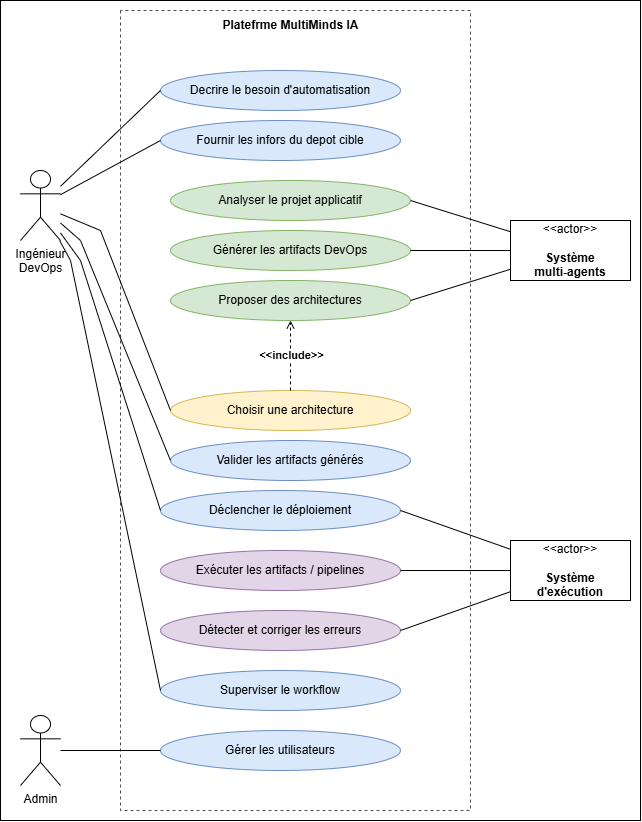

The diagram above was exported from draw.io. Its source (the exported page's mxGraphModel, read from the mxfile embedded in the PNG):
<mxGraphModel dx="1255" dy="775" grid="1" gridSize="10" guides="1" tooltips="1" connect="1" arrows="1" fold="1" page="1" pageScale="1" pageWidth="827" pageHeight="1169" math="0" shadow="0">
  <root>
    <mxCell id="0" />
    <mxCell id="1" parent="0" />
    <mxCell id="3qdLO41YQkv3CzLopXRM-1" parent="1" style="rounded=0;whiteSpace=wrap;html=1;" value="" vertex="1">
      <mxGeometry height="820" width="640" y="100" as="geometry" />
    </mxCell>
    <mxCell id="8cXXIRYsaHOqO0i5AZPt-1" parent="1" style="ellipse;whiteSpace=wrap;html=1;fillColor=#dae8fc;strokeColor=#6c8ebf;" value="Decrire le besoin d'automatisation&lt;div&gt;&lt;/div&gt;" vertex="1">
      <mxGeometry height="40" width="240" x="160" y="170" as="geometry" />
    </mxCell>
    <mxCell id="8cXXIRYsaHOqO0i5AZPt-2" parent="1" style="ellipse;whiteSpace=wrap;html=1;fillColor=#dae8fc;strokeColor=#6c8ebf;" value="Fournir les infors du depot cible&lt;div&gt;&lt;/div&gt;" vertex="1">
      <mxGeometry height="40" width="240" x="160" y="220" as="geometry" />
    </mxCell>
    <mxCell id="8cXXIRYsaHOqO0i5AZPt-8" parent="1" style="ellipse;whiteSpace=wrap;html=1;fillColor=#dae8fc;strokeColor=#6c8ebf;" value="Déclencher le déploiement&lt;div&gt;&lt;/div&gt;" vertex="1">
      <mxGeometry height="40" width="240" x="160" y="590" as="geometry" />
    </mxCell>
    <mxCell id="8cXXIRYsaHOqO0i5AZPt-9" parent="1" style="ellipse;whiteSpace=wrap;html=1;fillColor=#e1d5e7;strokeColor=#9673a6;" value="Exécuter les artifacts / pipelines&lt;div&gt;&lt;/div&gt;" vertex="1">
      <mxGeometry height="40" width="240" x="160" y="650" as="geometry" />
    </mxCell>
    <mxCell id="8cXXIRYsaHOqO0i5AZPt-10" parent="1" style="ellipse;whiteSpace=wrap;html=1;fillColor=#e1d5e7;strokeColor=#9673a6;" value="Détecter et corriger les erreurs&lt;div&gt;&lt;/div&gt;" vertex="1">
      <mxGeometry height="40" width="240" x="160" y="710" as="geometry" />
    </mxCell>
    <mxCell id="8cXXIRYsaHOqO0i5AZPt-11" parent="1" style="ellipse;whiteSpace=wrap;html=1;fillColor=#dae8fc;strokeColor=#6c8ebf;" value="Superviser le workflow&lt;div&gt;&lt;/div&gt;" vertex="1">
      <mxGeometry height="40" width="240" x="160" y="770" as="geometry" />
    </mxCell>
    <mxCell id="8cXXIRYsaHOqO0i5AZPt-12" parent="1" style="swimlane;startSize=0;dashed=1;rounded=1;opacity=70;" value="" vertex="1">
      <mxGeometry height="800" width="350" x="120" y="110" as="geometry" />
    </mxCell>
    <mxCell id="8cXXIRYsaHOqO0i5AZPt-13" parent="8cXXIRYsaHOqO0i5AZPt-12" style="text;html=1;align=center;verticalAlign=middle;resizable=0;points=[];autosize=1;strokeColor=none;fillColor=none;" value="&lt;b&gt;Platefrme MultiMinds IA&lt;/b&gt;" vertex="1">
      <mxGeometry height="30" width="160" x="90" as="geometry" />
    </mxCell>
    <mxCell id="8cXXIRYsaHOqO0i5AZPt-6" parent="8cXXIRYsaHOqO0i5AZPt-12" style="ellipse;whiteSpace=wrap;html=1;fillColor=#fff2cc;strokeColor=#d6b656;" value="Choisir une architecture&lt;div&gt;&lt;/div&gt;" vertex="1">
      <mxGeometry height="40" width="240" x="50" y="380" as="geometry" />
    </mxCell>
    <mxCell id="8cXXIRYsaHOqO0i5AZPt-3" parent="8cXXIRYsaHOqO0i5AZPt-12" style="ellipse;whiteSpace=wrap;html=1;fillColor=#d5e8d4;strokeColor=#82b366;" value="Analyser le projet applicatif&lt;div&gt;&lt;/div&gt;" vertex="1">
      <mxGeometry height="40" width="240" x="50" y="170" as="geometry" />
    </mxCell>
    <mxCell id="8cXXIRYsaHOqO0i5AZPt-4" parent="8cXXIRYsaHOqO0i5AZPt-12" style="ellipse;whiteSpace=wrap;html=1;fillColor=#d5e8d4;strokeColor=#82b366;" value="Générer les artifacts DevOps&lt;div&gt;&lt;/div&gt;" vertex="1">
      <mxGeometry height="40" width="240" x="50" y="220" as="geometry" />
    </mxCell>
    <mxCell id="8cXXIRYsaHOqO0i5AZPt-5" parent="8cXXIRYsaHOqO0i5AZPt-12" style="ellipse;whiteSpace=wrap;html=1;fillColor=#d5e8d4;strokeColor=#82b366;" value="Proposer des architectures&lt;div&gt;&lt;/div&gt;" vertex="1">
      <mxGeometry height="40" width="240" x="50" y="270" as="geometry" />
    </mxCell>
    <mxCell id="8cXXIRYsaHOqO0i5AZPt-29" edge="1" parent="8cXXIRYsaHOqO0i5AZPt-12" source="8cXXIRYsaHOqO0i5AZPt-6" style="rounded=0;orthogonalLoop=1;jettySize=auto;html=1;entryX=0.5;entryY=1;entryDx=0;entryDy=0;endArrow=open;endFill=0;dashed=1;" target="8cXXIRYsaHOqO0i5AZPt-5">
      <mxGeometry relative="1" as="geometry" />
    </mxCell>
    <mxCell id="8cXXIRYsaHOqO0i5AZPt-33" connectable="0" parent="8cXXIRYsaHOqO0i5AZPt-29" style="edgeLabel;html=1;align=center;verticalAlign=middle;resizable=0;points=[];" value="&lt;b&gt;&amp;lt;&amp;lt;include&amp;gt;&amp;gt;&lt;/b&gt;" vertex="1">
      <mxGeometry relative="1" x="-0.005" as="geometry">
        <mxPoint as="offset" />
      </mxGeometry>
    </mxCell>
    <mxCell id="8cXXIRYsaHOqO0i5AZPt-7" parent="8cXXIRYsaHOqO0i5AZPt-12" style="ellipse;whiteSpace=wrap;html=1;fillColor=#dae8fc;strokeColor=#6c8ebf;" value="Valider les artifacts générés&lt;div&gt;&lt;/div&gt;" vertex="1">
      <mxGeometry height="40" width="240" x="50" y="430" as="geometry" />
    </mxCell>
    <mxCell id="MmEnYdWQn3LBqhPgFEtK-2" parent="8cXXIRYsaHOqO0i5AZPt-12" style="ellipse;whiteSpace=wrap;html=1;fillColor=#dae8fc;strokeColor=#6c8ebf;" value="Gérer les utilisateurs&lt;div&gt;&lt;/div&gt;" vertex="1">
      <mxGeometry height="40" width="240" x="40" y="720" as="geometry" />
    </mxCell>
    <mxCell id="8cXXIRYsaHOqO0i5AZPt-17" edge="1" parent="1" source="8cXXIRYsaHOqO0i5AZPt-15" style="rounded=0;orthogonalLoop=1;jettySize=auto;html=1;entryX=0;entryY=0.5;entryDx=0;entryDy=0;endArrow=none;endFill=0;" target="8cXXIRYsaHOqO0i5AZPt-1">
      <mxGeometry relative="1" as="geometry" />
    </mxCell>
    <mxCell id="8cXXIRYsaHOqO0i5AZPt-18" edge="1" parent="1" source="8cXXIRYsaHOqO0i5AZPt-15" style="rounded=0;orthogonalLoop=1;jettySize=auto;html=1;entryX=0;entryY=0.5;entryDx=0;entryDy=0;endArrow=none;endFill=0;" target="8cXXIRYsaHOqO0i5AZPt-2">
      <mxGeometry relative="1" as="geometry" />
    </mxCell>
    <mxCell id="8cXXIRYsaHOqO0i5AZPt-19" edge="1" parent="1" source="8cXXIRYsaHOqO0i5AZPt-15" style="rounded=0;orthogonalLoop=1;jettySize=auto;html=1;entryX=0;entryY=0.5;entryDx=0;entryDy=0;endArrow=none;endFill=0;" target="8cXXIRYsaHOqO0i5AZPt-7">
      <mxGeometry relative="1" as="geometry">
        <Array as="points">
          <mxPoint x="80" y="340" />
        </Array>
      </mxGeometry>
    </mxCell>
    <mxCell id="8cXXIRYsaHOqO0i5AZPt-20" edge="1" parent="1" source="8cXXIRYsaHOqO0i5AZPt-15" style="rounded=0;orthogonalLoop=1;jettySize=auto;html=1;entryX=0;entryY=0.5;entryDx=0;entryDy=0;endArrow=none;endFill=0;" target="8cXXIRYsaHOqO0i5AZPt-8">
      <mxGeometry relative="1" as="geometry">
        <Array as="points">
          <mxPoint x="80" y="360" />
        </Array>
      </mxGeometry>
    </mxCell>
    <mxCell id="8cXXIRYsaHOqO0i5AZPt-21" edge="1" parent="1" source="8cXXIRYsaHOqO0i5AZPt-15" style="rounded=0;orthogonalLoop=1;jettySize=auto;html=1;entryX=0;entryY=0.5;entryDx=0;entryDy=0;endArrow=none;endFill=0;" target="8cXXIRYsaHOqO0i5AZPt-11">
      <mxGeometry relative="1" as="geometry">
        <Array as="points">
          <mxPoint x="70" y="360" />
        </Array>
      </mxGeometry>
    </mxCell>
    <mxCell id="8cXXIRYsaHOqO0i5AZPt-28" edge="1" parent="1" source="8cXXIRYsaHOqO0i5AZPt-15" style="rounded=0;orthogonalLoop=1;jettySize=auto;html=1;entryX=0;entryY=0.5;entryDx=0;entryDy=0;endArrow=none;endFill=0;" target="8cXXIRYsaHOqO0i5AZPt-6">
      <mxGeometry relative="1" as="geometry">
        <Array as="points">
          <mxPoint x="100" y="330" />
        </Array>
      </mxGeometry>
    </mxCell>
    <mxCell id="8cXXIRYsaHOqO0i5AZPt-15" parent="1" style="shape=umlActor;verticalLabelPosition=bottom;verticalAlign=top;html=1;outlineConnect=0;" value="Ingénieur&lt;div&gt;DevOps&lt;/div&gt;" vertex="1">
      <mxGeometry height="70" width="40" x="20" y="270" as="geometry" />
    </mxCell>
    <mxCell id="8cXXIRYsaHOqO0i5AZPt-25" edge="1" parent="1" source="8cXXIRYsaHOqO0i5AZPt-23" style="rounded=0;orthogonalLoop=1;jettySize=auto;html=1;entryX=1;entryY=0.5;entryDx=0;entryDy=0;endArrow=none;endFill=0;" target="8cXXIRYsaHOqO0i5AZPt-3">
      <mxGeometry relative="1" as="geometry" />
    </mxCell>
    <mxCell id="8cXXIRYsaHOqO0i5AZPt-26" edge="1" parent="1" source="8cXXIRYsaHOqO0i5AZPt-23" style="rounded=0;orthogonalLoop=1;jettySize=auto;html=1;entryX=1;entryY=0.5;entryDx=0;entryDy=0;endArrow=none;endFill=0;" target="8cXXIRYsaHOqO0i5AZPt-4">
      <mxGeometry relative="1" as="geometry" />
    </mxCell>
    <mxCell id="8cXXIRYsaHOqO0i5AZPt-27" edge="1" parent="1" source="8cXXIRYsaHOqO0i5AZPt-23" style="rounded=0;orthogonalLoop=1;jettySize=auto;html=1;entryX=1;entryY=0.5;entryDx=0;entryDy=0;endArrow=none;endFill=0;" target="8cXXIRYsaHOqO0i5AZPt-5">
      <mxGeometry relative="1" as="geometry" />
    </mxCell>
    <mxCell id="8cXXIRYsaHOqO0i5AZPt-23" parent="1" style="html=1;align=center;verticalAlign=middle;dashed=0;whiteSpace=wrap;" value="&amp;lt;&amp;lt;actor&amp;gt;&amp;gt;&lt;br&gt;&lt;br&gt;&lt;b&gt;Système&lt;/b&gt;&lt;div&gt;&lt;b&gt;multi-agents&lt;/b&gt;&lt;/div&gt;" vertex="1">
      <mxGeometry height="60" width="120" x="510" y="320" as="geometry" />
    </mxCell>
    <mxCell id="8cXXIRYsaHOqO0i5AZPt-30" edge="1" parent="1" source="8cXXIRYsaHOqO0i5AZPt-24" style="rounded=0;orthogonalLoop=1;jettySize=auto;html=1;entryX=1;entryY=0.5;entryDx=0;entryDy=0;endArrow=none;endFill=0;" target="8cXXIRYsaHOqO0i5AZPt-8">
      <mxGeometry relative="1" as="geometry" />
    </mxCell>
    <mxCell id="8cXXIRYsaHOqO0i5AZPt-31" edge="1" parent="1" source="8cXXIRYsaHOqO0i5AZPt-24" style="rounded=0;orthogonalLoop=1;jettySize=auto;html=1;entryX=1;entryY=0.5;entryDx=0;entryDy=0;endArrow=none;endFill=0;" target="8cXXIRYsaHOqO0i5AZPt-9">
      <mxGeometry relative="1" as="geometry" />
    </mxCell>
    <mxCell id="8cXXIRYsaHOqO0i5AZPt-32" edge="1" parent="1" source="8cXXIRYsaHOqO0i5AZPt-24" style="rounded=0;orthogonalLoop=1;jettySize=auto;html=1;entryX=1;entryY=0.5;entryDx=0;entryDy=0;endArrow=none;endFill=0;" target="8cXXIRYsaHOqO0i5AZPt-10">
      <mxGeometry relative="1" as="geometry" />
    </mxCell>
    <mxCell id="8cXXIRYsaHOqO0i5AZPt-24" parent="1" style="html=1;align=center;verticalAlign=middle;dashed=0;whiteSpace=wrap;" value="&amp;lt;&amp;lt;actor&amp;gt;&amp;gt;&lt;br&gt;&lt;br&gt;&lt;b&gt;Système&lt;/b&gt;&lt;div&gt;&lt;b&gt;d'exécution&lt;/b&gt;&lt;/div&gt;" vertex="1">
      <mxGeometry height="60" width="120" x="510" y="640" as="geometry" />
    </mxCell>
    <mxCell id="MmEnYdWQn3LBqhPgFEtK-3" edge="1" parent="1" source="MmEnYdWQn3LBqhPgFEtK-1" style="rounded=0;orthogonalLoop=1;jettySize=auto;html=1;entryX=0;entryY=0.5;entryDx=0;entryDy=0;endArrow=none;endFill=0;" target="MmEnYdWQn3LBqhPgFEtK-2">
      <mxGeometry relative="1" as="geometry" />
    </mxCell>
    <mxCell id="MmEnYdWQn3LBqhPgFEtK-1" parent="1" style="shape=umlActor;verticalLabelPosition=bottom;verticalAlign=top;html=1;outlineConnect=0;" value="Admin" vertex="1">
      <mxGeometry height="70" width="40" x="20" y="815" as="geometry" />
    </mxCell>
  </root>
</mxGraphModel>